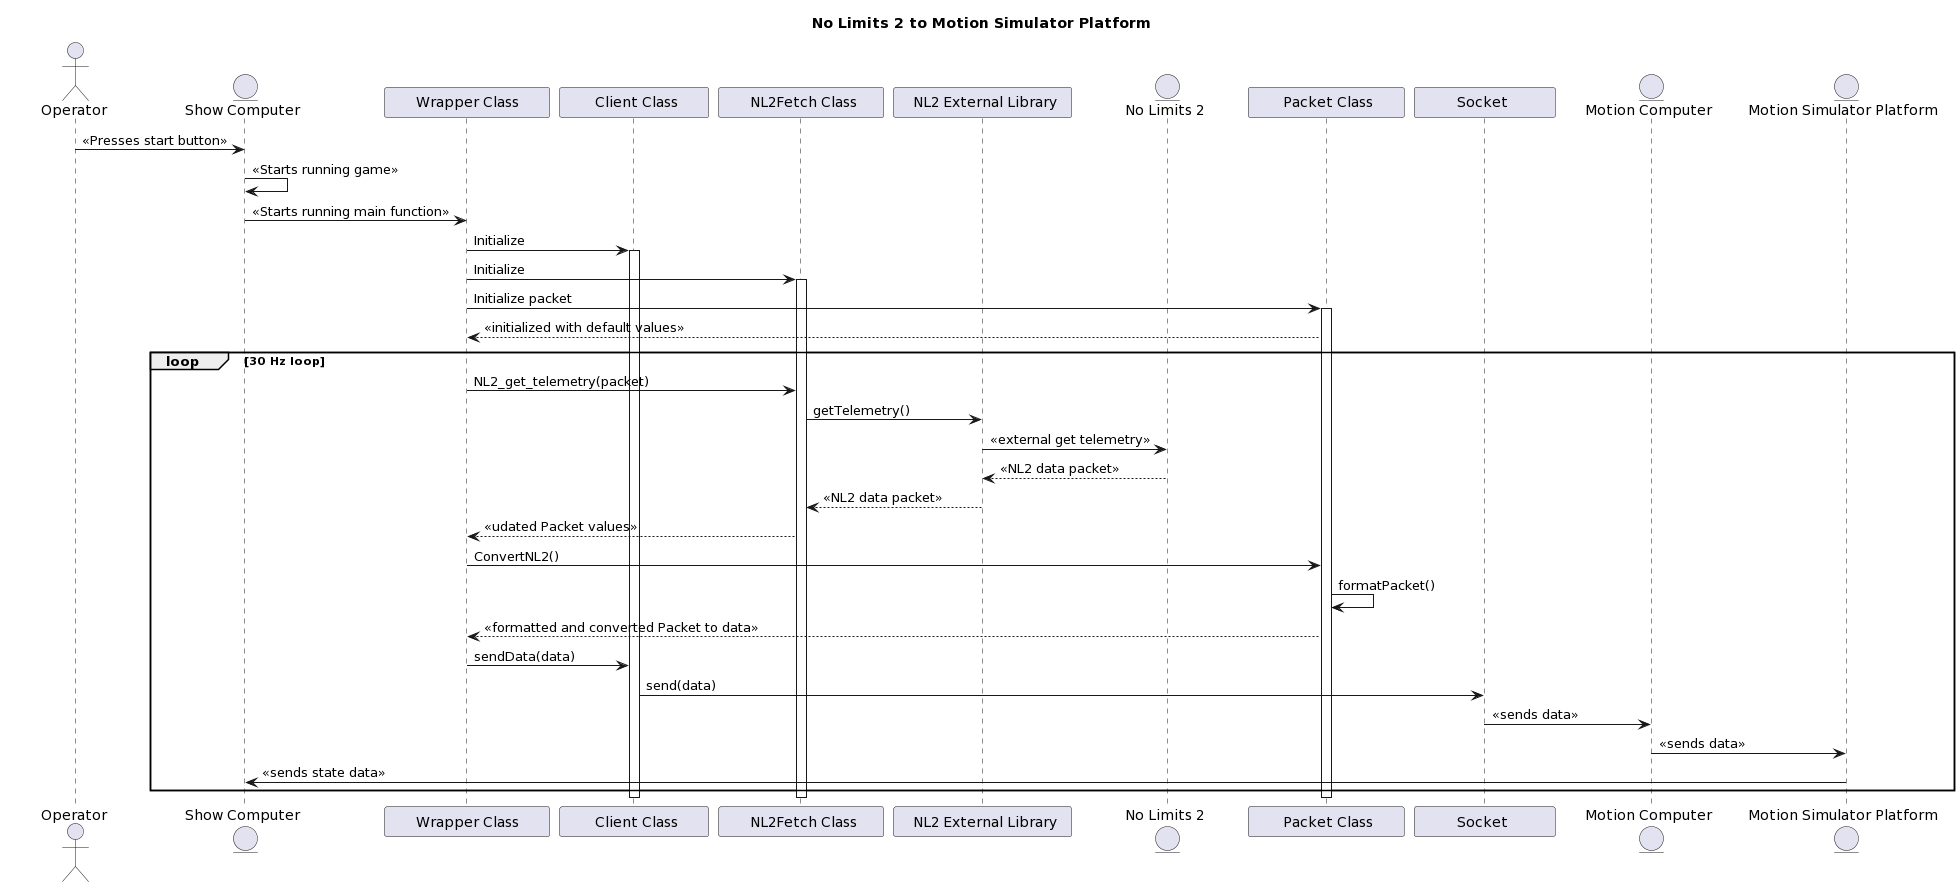

The diagram above was rendered by PlantUML. Its source (embedded in the PNG):
@startuml
title "No Limits 2 to Motion Simulator Platform"


actor       "         Operator        " as Operator
entity      "      Show Computer      " as ShowComp
participant "      Wrapper Class      " as WrapperClass
participant "       Client Class      " as ClientClass
participant "      NL2Fetch Class     " as NL2FetchClass
participant "   NL2 External Library  " as NL2Lib
entity      "       No Limits 2       " as NL2
participant "       Packet Class      " as PacketClass
participant "         Socket          " as Socket
entity      "     Motion Computer     " as MotionComp
entity      "Motion Simulator Platform" as MotionPlatform

Operator -> ShowComp : <<Presses start button>>
ShowComp -> ShowComp: <<Starts running game>>
ShowComp -> WrapperClass: <<Starts running main function>>
WrapperClass -> ClientClass: Initialize
activate ClientClass
WrapperClass -> NL2FetchClass: Initialize
activate NL2FetchClass
WrapperClass -> PacketClass: Initialize packet
activate PacketClass
WrapperClass <-- PacketClass: <<initialized with default values>>


loop 30 Hz loop
    WrapperClass -> NL2FetchClass: NL2_get_telemetry(packet)
    NL2FetchClass -> NL2Lib: getTelemetry()
    NL2Lib -> NL2: <<external get telemetry>> 
    NL2 --> NL2Lib: <<NL2 data packet>>
    NL2Lib --> NL2FetchClass: <<NL2 data packet>>
    NL2FetchClass --> WrapperClass: <<udated Packet values>>
    
    WrapperClass -> PacketClass: ConvertNL2()
    PacketClass -> PacketClass: formatPacket()
    WrapperClass <-- PacketClass: <<formatted and converted Packet to data>>
    
    WrapperClass -> ClientClass: sendData(data)
    ClientClass -> Socket: send(data)
    Socket -> MotionComp: <<sends data>>
    MotionComp -> MotionPlatform: <<sends data>>
    MotionPlatform -> ShowComp: <<sends state data>>
end
deactivate NL2FetchClass
deactivate PacketClass
deactivate ClientClass
@enduml